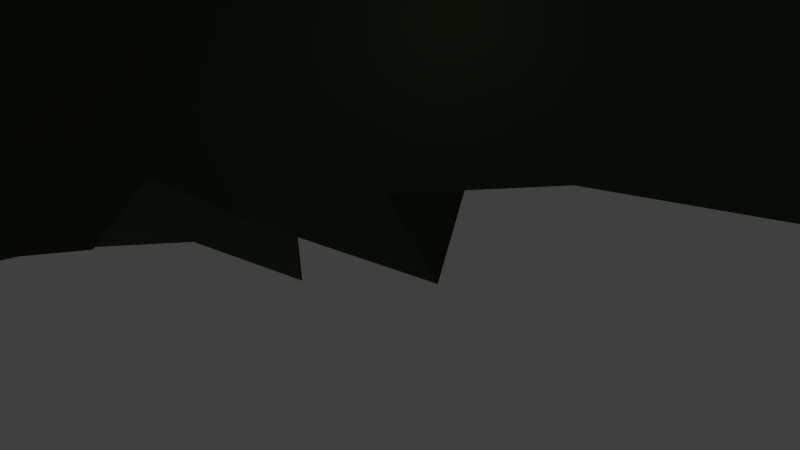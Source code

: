 # Source: monolito_03.blend  (saved by Blender 2.71.0; exported with 4.5.12 LTS)
import bpy
from mathutils import Matrix  # noqa: F401  (used for matrix-valued properties, if any)

bpy.ops.wm.read_factory_settings(use_empty=True)
scene = bpy.context.scene
scene.name = 'Scene'

# ---- collections
col_collection_1 = bpy.data.collections.new('Collection 1'); scene.collection.children.link(col_collection_1)

# ---- materials (node trees are filled in below, after node groups)
mat_material = bpy.data.materials.new('Material')
mat_material.alpha_threshold = 0.0
mat_material.use_transparent_shadow = False
mat_material.diffuse_color = (0.07383, 0.09463, 0.05239, 1.0)
mat_material.roughness = 0.5
mat_material.line_color = (0.0, 0.0, 0.0, 1.0)

# ---- material node trees

# ---- world
world_world = bpy.data.worlds.new('World'); scene.world = world_world
world_world.color = (0.05088, 0.05088, 0.05088)
world_world.use_sun_shadow = False
world_world.sun_shadow_jitter_overblur = 0.0
world_world.cycles.sampling_method = 'MANUAL'
world_world.cycles.sample_map_resolution = 256

# ---- cameras
cam_camera_002 = bpy.data.cameras.new('Camera.002')
cam_camera_002.clip_end = 100.0
cam_camera_002.lens = 35.0
cam_camera_002.sensor_width = 32.0
cam_camera_002.sensor_height = 18.0
cam_camera_002.ortho_scale = 7.314
cam_camera_002.dof.focus_distance = 0.0
cam_camera_002.dof.aperture_fstop = 128.0
cam_camera_001 = bpy.data.cameras.new('Camera.001')
cam_camera_001.clip_end = 100.0
cam_camera_001.lens = 35.0
cam_camera_001.sensor_width = 32.0
cam_camera_001.sensor_height = 18.0
cam_camera_001.ortho_scale = 7.314
cam_camera_001.dof.focus_distance = 0.0
cam_camera_001.dof.aperture_fstop = 128.0
cam_camera = bpy.data.cameras.new('Camera')
cam_camera.clip_end = 100.0
cam_camera.lens = 35.0
cam_camera.sensor_width = 32.0
cam_camera.sensor_height = 18.0
cam_camera.ortho_scale = 7.314
cam_camera.dof.focus_distance = 0.0
cam_camera.dof.aperture_fstop = 128.0

# ---- lights
light_lamp_002 = bpy.data.lights.new('Lamp.002', 'POINT')
light_lamp_002.transmission_factor = 0.0
light_lamp_002.cutoff_distance = 30.0
light_lamp_002.energy = 100.0
light_lamp_002.shadow_buffer_clip_start = 1.001
light_lamp_002.shadow_soft_size = 0.1
light_lamp_002.shadow_maximum_resolution = 0.006
light_lamp_002.use_absolute_resolution = True
light_lamp_002.cycles.use_multiple_importance_sampling = False
light_lamp_001 = bpy.data.lights.new('Lamp.001', 'POINT')
light_lamp_001.transmission_factor = 0.0
light_lamp_001.cutoff_distance = 30.0
light_lamp_001.energy = 100.0
light_lamp_001.shadow_buffer_clip_start = 1.001
light_lamp_001.shadow_soft_size = 0.1
light_lamp_001.shadow_maximum_resolution = 0.006
light_lamp_001.use_absolute_resolution = True
light_lamp_001.cycles.use_multiple_importance_sampling = False
light_lamp = bpy.data.lights.new('Lamp', 'POINT')
light_lamp.transmission_factor = 0.0
light_lamp.cutoff_distance = 30.0
light_lamp.energy = 100.0
light_lamp.shadow_buffer_clip_start = 1.001
light_lamp.shadow_soft_size = 0.1
light_lamp.shadow_maximum_resolution = 0.006
light_lamp.use_absolute_resolution = True
light_lamp.cycles.use_multiple_importance_sampling = False

# ---- meshes
me_plane_006 = bpy.data.meshes.new('Plane.006')
me_plane_006.from_pydata([(-0.3877, 0.05002, -0.1135), (-0.1377, 0.3, -0.1135), (0.3533, 0.3176, -0.0995), (0.3623, -0.45, -0.1135), (-0.1309, -0.4268, -0.1127), (-0.1617, 0.05827, -0.04456), (0.3076, 0.08287, -0.09444), (-0.3877, 0.175, -0.1135), (-0.08362, -0.3453, 0.1824), (-0.1407, 0.3303, 0.05836), (0.3602, 0.426, -0.1135), (-0.0127, 0.55, -0.1135), (-0.05075, -0.455, -0.09288), (-0.2905, 0.09146, -0.07091), (-0.07859, 0.03245, -0.008429), (0.3623, 0.175, -0.1135), (0.1178, 0.1955, 0.05652), (-0.1462, -0.06052, 0.09315), (-0.2885, 0.1973, -0.07017), (-0.1002, 0.4635, 0.03657), (-0.1067, 0.1927, 0.0159), (-0.3252, 0.3, -0.1135), (0.02539, 0.2995, 0.1341), (-0.06881, -0.3114, 0.2388), (0.233, -0.2624, 0.03682), (-0.3209, 0.07003, -0.1131), (-0.1219, 0.03766, -0.01612), (0.3629, 0.2579, -0.1138), (0.288, -0.01098, -0.04089), (0.199, 0.3676, 0.04343), (0.0286, 0.1066, -0.01259), (-0.2145, -0.1965, -0.05812), (-0.1088, 0.368, 0.09152), (-0.042, 0.3903, 0.1144), (0.3631, 0.3731, -0.1139), (-0.1377, 0.3625, -0.1135), (-0.1533, -0.3809, -0.08648), (-0.2002, -0.45, -0.1135), (0.3623, 0.1125, -0.1135), (0.1626, 0.04104, -0.00931), (0.1332, 0.2397, 0.1023), (0.149, 0.116, 0.006424), (0.2333, 0.204, -0.003309), (-0.1237, -0.08765, 0.1675), (-0.3467, 0.1781, -0.1132), (-0.2181, 0.1827, -0.04333), (-0.294, -0.3875, -0.1135), (0.1046, -0.2896, 0.2019), (0.06565, -0.387, 0.1045), (-0.1372, 0.3948, 0.05139), (0.1699, 0.5108, -0.007072), (0.4874, -0.1659, -0.1127), (-0.1372, 0.269, 0.04956), (-0.08634, 0.1866, -0.0522), (-0.1373, 0.2476, -0.01698), (0.4248, -0.3875, -0.1135), (-0.1423, 0.394, -0.008064), (-0.1065, 0.4875, -0.1135), (0.2734, -0.3591, -0.04362), (-0.01166, -0.3219, 0.2496), (-0.2032, -0.1204, -0.07348), (-0.09928, -0.1212, 0.2086), (-0.2017, -0.1491, 0.09176), (0.0506, 0.1085, 0.0175), (0.3954, 0.01047, -0.1036), (-0.09686, -0.01836, 0.09661), (-0.241, 0.2423, -0.07239), (-0.05285, 0.503, 0.02137), (-0.1016, 0.2679, 0.08662), (-0.3565, 0.3, -0.1135), (-0.06791, -0.2624, 0.2483), (-0.1146, 0.3081, -0.1014), (-0.02688, 0.009092, 0.08512), (0.3623, 0.5188, -0.1135), (0.1151, 0.5513, -0.09981), (0.3623, -0.4812, -0.1135), (0.3935, -0.45, -0.1135), (-0.2189, -0.2291, 0.03844), (-0.3565, 0.05002, -0.1135), (0.1385, 0.3335, 0.1049), (-0.01791, 0.1551, 0.05291), (-0.09174, -0.3684, 0.1526), (-0.1377, 0.4875, -0.1135), (0.2442, -0.4454, -0.09753), (-0.1961, -0.1141, -0.01463), (-0.05368, 0.05819, -0.02572), (0.0717, -0.1555, 0.2175), (0.1, -0.06067, 0.1421), (-0.003127, 0.1939, 0.07069), (-0.2765, 0.03617, -0.09621), (-0.294, -0.3562, -0.1135), (0.06405, -0.289, 0.2401), (-0.1052, 0.4241, -0.1135), (0.4873, -0.3562, -0.1135), (0.4131, -0.2748, -0.09747), (-0.1873, -0.2421, 0.1812), (-0.1056, 0.219, 0.05228), (0.3935, 0.175, -0.1135), (-0.02761, 0.2429, 0.1011), (0.008462, -0.2726, 0.2591), (-0.06895, -0.05912, 0.1681), (0.3623, 0.4875, -0.1135), (0.1888, 0.5502, -0.114), (-0.0752, 0.55, -0.1135), (0.1437, -0.4559, -0.07639), (-0.2075, -0.2932, 0.01857), (-0.3877, 0.08127, -0.1135), (-0.1449, -0.2063, 0.2158), (0.331, 0.55, -0.1135), (0.07112, 0.5514, -0.1144), (0.4327, -0.34, -0.1123), (-0.169, -0.45, -0.1135), (-0.01604, -0.4541, -0.05084), (-0.1367, 0.09643, -0.04335), (-0.2153, -0.1687, 0.02487), (0.2959, 0.1375, -0.1132), (0.2324, -0.1085, 0.03733), (0.4873, -0.04373, -0.1135), (0.456, -0.04373, -0.1137), (0.0663, -0.221, 0.2417), (0.15, -0.08193, 0.1144), (0.1543, 0.06885, -0.03093), (0.3605, 0.2067, -0.1135), (-0.1834, -0.1779, 0.1723), (-0.2543, -0.1226, -0.1134), (-0.2418, -0.2719, -0.1134), (-0.1851, -0.3288, -0.1034), (0.1035, -0.2947, 0.1676), (0.04548, -0.3504, 0.1571), (0.202, -0.3384, 0.02875), (-0.1249, 0.4373, -0.003548), (0.1115, 0.497, 0.03835), (-0.1789, -0.3041, 0.1634), (-0.1049, -0.417, 0.01985), (-0.08939, 0.06196, -0.01182), (-0.0652, 0.2168, 0.07556), (-0.419, 0.175, -0.1135), (0.4248, 0.08127, -0.1135), (0.3935, 0.1125, -0.1135), (-0.04893, 0.1526, 0.03025), (-0.04102, 0.1045, -0.03912), (0.01516, 0.1019, -0.05817), (-0.08846, 0.1346, -0.04456), (-0.114, 0.07256, -0.02859), (-0.08477, 0.1129, -0.04367), (-0.1503, 0.2976, 0.001875), (-0.07292, -0.4144, 0.06453), (-0.1112, -0.4272, -0.1022), (-0.2116, -0.22, 0.1235), (-0.2006, -0.2995, 0.1032), (0.4248, -0.4187, -0.1135), (0.456, -0.3875, -0.1135), (0.09949, 0.5813, -0.1131), (0.2605, 0.4199, -0.01266), (0.04066, 0.4598, 0.07989), (-0.2315, 0.3625, -0.1135), (-0.3252, 0.3313, -0.1135), (-0.091, 0.4318, 0.07986), (-0.1069, 0.3732, -0.1142), (-0.0752, 0.5188, -0.1135), (0.3131, -0.3814, -0.08197), (0.1753, -0.3854, 0.009825), (-0.01743, -0.3487, 0.2137), (0.03486, -0.3219, 0.2411), (-0.1064, -0.5124, -0.1141), (-0.2084, -0.3253, -0.1134), (-0.2002, -0.4187, -0.1135), (-0.2315, -0.3875, -0.1135), (-0.3252, -0.3562, -0.1135), (-0.07273, -0.4532, -0.1128), (-0.1629, 0.1314, -0.02517), (-0.357, 0.1223, -0.1135), (-0.2997, 0.1197, -0.0713), (-0.3565, 0.2375, -0.1135), (-0.3057, 0.2493, -0.1124), (-0.3252, 0.01877, -0.1135), (-0.1212, 0.001994, -0.02795), (-0.1431, -0.02111, -0.03307), (0.2307, 0.1144, -0.06259), (0.05816, 0.1565, 0.05573), (0.06142, 0.0662, -0.01529), (0.09797, 0.1182, 0.02541), (0.135, -0.1414, 0.1528), (-0.06385, -0.1824, 0.2433), (0.01095, -0.222, 0.2582), (0.4127, -0.05795, -0.09662), (0.3275, -0.08982, -0.04365), (0.4248, 0.01877, -0.1131), (0.456, 0.01876, -0.1144), (0.1178, -0.01644, 0.08929), (0.2556, 0.2801, 0.002806), (-0.1849, -0.01701, -0.08818), (-0.2002, -0.2955, -0.08293), (0.2911, -0.4683, -0.1127), (0.331, -0.5124, -0.1144), (0.1532, -0.2967, 0.1158), (0.2685, 0.55, -0.1135), (0.2125, 0.4788, -0.005267), (0.331, 0.5188, -0.1135), (-0.1513, -0.2461, 0.2163), (-0.1428, -0.3044, 0.2013), (-0.1093, -0.2799, 0.2219), (-0.0417, 0.2903, 0.1223), (0.236, 0.5489, -0.1135), (-0.0265, 0.4954, 0.05246), (0.01755, 0.5476, -0.1134), (-0.2092, -0.2815, -0.1101), (-0.2243, -0.1818, -0.09557), (-0.04035, -0.479, -0.1138), (-0.2287, 0.2945, -0.1134), (-0.1669, -0.03384, -0.07404), (-0.2414, -0.01485, -0.1134), (-0.2297, 0.02417, -0.0738), (0.1935, 0.2479, 0.04089), (0.1914, -0.02023, 0.02819), (0.02645, -0.05868, 0.1699), (0.1036, -0.183, 0.2064), (0.04067, 0.2309, 0.1182), (-0.007466, 0.2628, 0.123), (0.1879, 0.1565, -0.003653), (-0.3565, 0.01877, -0.1135), (-0.218, -0.0639, -0.1131), (-0.3877, 0.2375, -0.1135), (-0.1065, -0.4812, -0.1135), (-0.2315, -0.4187, -0.1135), (0.0446, -0.3451, 0.196), (0.04552, -0.4155, 0.05968), (0.2053, -0.4225, -0.05608), (0.1181, -0.3534, 0.1076), (-0.0897, 0.4822, -0.01827), (-0.1065, 0.5188, -0.1135), (-0.2315, 0.3313, -0.1135), (0.3935, 0.4875, -0.1135), (0.008125, 0.5309, 0.00119), (0.06585, 0.3382, 0.127), (0.01117, 0.3919, 0.1181), (0.1467, 0.3987, 0.08026), (0.2685, 0.5813, -0.1135), (-0.0127, 0.5813, -0.1135), (0.3451, -0.2594, -0.05608), (0.3935, -0.4187, -0.1135), (-0.1782, -0.3529, 0.01422), (-0.1369, -0.3605, 0.1398), (-0.1112, 0.2176, -0.05626), (-0.1104, 0.276, -0.0948), (-0.005367, 0.0659, -0.01821), (-0.06675, 0.1522, 0.005909), (0.3936, 0.3165, -0.1133), (0.3935, 0.08127, -0.1135), (-0.419, 0.08127, -0.1135), (-0.04395, 0.1438, -0.06665), (-0.1647, -0.3586, 0.08892), (0.456, -0.3562, -0.1135), (0.4538, -0.1666, -0.1078), (0.08002, 0.3918, 0.1121), (0.1284, 0.529, -0.008303), (0.1661, -0.4787, -0.1071), (-0.211, 0.1455, -0.03175), (-0.09732, 0.03149, -0.03068), (0.06238, 0.254, 0.1276), (0.01578, -0.1593, 0.2373), (0.06084, 0.004015, 0.09157), (-0.1841, 0.02489, -0.05809), (-0.169, -0.4812, -0.1135), (0.331, -0.4812, -0.1135), (0.1387, -0.251, 0.1491)], [], [(264, 75, 3, 193), (233, 74, 109), (263, 223, 4, 111), (115, 38, 15, 122), (262, 177, 5), (190, 27, 2), (189, 39, 261), (259, 40, 79), (181, 219, 16), (104, 256, 193, 83), (258, 65, 14), (123, 43, 17), (172, 257, 18), (255, 50, 203, 102), (205, 11, 103), (249, 171, 7, 136), (34, 10, 153), (246, 139, 135, 96), (106, 171, 249), (85, 245, 141, 140), (141, 245, 180, 30), (190, 2, 34, 153), (134, 140, 144), (243, 20, 54), (240, 150, 55), (110, 93, 51), (233, 255, 102, 74), (92, 158, 56, 130), (154, 131, 204), (158, 71, 145, 56), (161, 227, 160, 58), (228, 161, 129), (163, 225, 127, 47), (226, 227, 48), (173, 174, 21, 69), (262, 5, 257), (25, 172, 171), (220, 175, 25, 78), (44, 174, 173), (207, 31, 60), (216, 182, 120, 87), (123, 61, 43), (107, 70, 183), (219, 115, 42), (6, 115, 178), (218, 259, 22), (217, 16, 40), (183, 70, 99, 184), (87, 120, 214, 189), (40, 213, 29, 79), (186, 28, 214), (190, 42, 122, 27), (52, 68, 32, 9), (221, 191, 211), (208, 256, 112), (207, 192, 31), (205, 233, 109), (19, 204, 67), (135, 88, 98), (96, 68, 52), (132, 200, 199, 95), (200, 8, 201), (242, 200, 132), (242, 81, 200), (197, 10, 196, 203), (153, 10, 197), (197, 203, 50), (204, 33, 235, 154), (157, 33, 204), (47, 127, 195, 265), (157, 204, 19), (229, 67, 205), (228, 129, 195), (206, 165, 126, 192), (126, 105, 192), (165, 206, 125), (211, 191, 262, 212), (125, 206, 207), (18, 45, 66), (221, 210, 191), (221, 60, 210), (211, 212, 89), (120, 116, 186, 214), (43, 61, 100), (17, 43, 65), (16, 42, 213), (185, 118, 188, 64), (260, 86, 87, 215), (51, 117, 118), (64, 187, 6), (239, 186, 116), (94, 185, 239), (100, 61, 260, 215), (100, 215, 261, 72), (91, 47, 216, 119), (99, 91, 119), (183, 184, 260), (24, 116, 265), (47, 265, 182, 216), (63, 180, 121, 181), (216, 87, 86), (88, 16, 217), (98, 217, 218), (30, 63, 179, 80), (261, 121, 180), (180, 63, 30), (80, 179, 88), (41, 121, 6, 178), (210, 60, 84, 177), (39, 6, 121), (41, 178, 219), (123, 95, 199, 107), (177, 17, 176), (148, 95, 123), (114, 148, 62), (0, 78, 25, 106), (124, 221, 175), (31, 77, 114), (124, 207, 221), (44, 18, 174), (89, 13, 25), (59, 162, 225, 163), (171, 44, 7), (262, 257, 13), (212, 262, 13), (223, 169, 4), (164, 169, 223), (90, 125, 168), (111, 4, 166), (166, 165, 167), (164, 194, 256), (225, 128, 228, 127), (23, 8, 162, 59), (226, 104, 83, 227), (8, 128, 162), (23, 59, 70), (8, 81, 48, 128), (227, 83, 193, 160), (193, 3, 110), (56, 145, 9, 49), (48, 161, 228), (92, 229, 205), (57, 159, 230), (1, 71, 158, 35), (21, 174, 231, 156), (158, 92, 82), (32, 202, 33), (32, 157, 49), (204, 131, 255, 233), (209, 155, 231), (247, 232, 34), (254, 131, 154), (22, 234, 254, 235), (22, 259, 234), (33, 22, 235), (79, 29, 153, 236), (190, 153, 29), (205, 109, 152, 238), (102, 237, 152), (129, 58, 94, 239), (58, 160, 110, 94), (3, 76, 240), (105, 149, 148, 77), (251, 132, 149), (241, 149, 105), (169, 12, 133, 147), (12, 112, 146, 133), (4, 169, 147), (147, 251, 241), (112, 104, 226), (243, 54, 145, 244), (20, 52, 54), (53, 20, 243), (26, 258, 134, 143), (113, 5, 26, 143), (143, 144, 113), (170, 142, 53, 243), (170, 113, 144, 142), (246, 140, 141, 139), (72, 180, 245), (85, 65, 245), (246, 96, 20), (15, 97, 247, 122), (6, 187, 248, 115), (248, 138, 38), (149, 132, 95, 148), (187, 137, 248), (250, 20, 53), (144, 250, 142), (140, 246, 250), (52, 9, 145), (146, 226, 81), (133, 242, 251), (55, 151, 252, 110), (234, 79, 236, 254), (94, 110, 253), (166, 4, 36, 165), (56, 49, 130), (161, 58, 129), (59, 163, 99), (163, 47, 91), (44, 171, 172, 18), (169, 208, 12), (164, 208, 169), (257, 243, 45), (175, 211, 89, 25), (13, 257, 172), (174, 66, 209), (60, 114, 84), (125, 124, 175), (184, 119, 86, 260), (221, 211, 175), (62, 123, 17), (179, 181, 16), (181, 41, 219), (215, 87, 189, 261), (214, 28, 6, 39), (253, 118, 185), (191, 210, 177, 262), (65, 100, 72), (66, 244, 1, 209), (243, 244, 66), (105, 77, 192), (194, 264, 193), (101, 73, 198), (199, 201, 107), (202, 98, 218), (112, 256, 104), (28, 64, 6), (253, 51, 118), (182, 116, 120), (257, 170, 243), (36, 241, 126), (99, 163, 91), (128, 48, 228), (130, 49, 19), (252, 93, 110), (250, 246, 20), (135, 80, 88), (244, 145, 71), (107, 201, 23, 70), (20, 96, 52), (110, 240, 55), (236, 153, 197), (82, 92, 57), (160, 193, 110), (70, 59, 99), (224, 166, 167), (170, 5, 113), (222, 44, 173), (174, 18, 66), (123, 107, 61), (84, 62, 17), (177, 176, 26), (177, 84, 17), (88, 179, 16), (181, 121, 41), (265, 116, 182), (99, 119, 184), (239, 185, 186), (189, 214, 39), (127, 228, 195), (195, 129, 24), (10, 101, 198), (201, 8, 23), (96, 135, 68), (202, 135, 98), (68, 135, 202), (200, 81, 8), (131, 197, 50), (236, 197, 131), (229, 19, 67), (205, 67, 233), (126, 241, 105), (206, 192, 207), (12, 208, 112), (208, 164, 256), (45, 243, 66), (89, 212, 13), (65, 43, 100), (14, 65, 85), (213, 42, 190), (40, 16, 213), (186, 185, 28), (28, 185, 64), (185, 94, 253), (24, 239, 116), (61, 183, 260), (119, 216, 86), (98, 88, 217), (202, 218, 22), (218, 217, 259), (261, 39, 121), (72, 261, 180), (16, 219, 42), (219, 178, 115), (5, 177, 26), (62, 148, 123), (114, 77, 148), (84, 114, 62), (175, 168, 125), (60, 31, 114), (124, 125, 207), (221, 207, 60), (7, 44, 222), (25, 13, 172), (106, 25, 171), (18, 257, 45), (90, 165, 125), (37, 111, 166), (90, 167, 165), (46, 167, 90), (162, 128, 225), (81, 226, 48), (48, 227, 161), (57, 92, 205), (92, 130, 229), (229, 130, 19), (35, 158, 82), (9, 32, 49), (19, 49, 157), (174, 209, 231), (155, 1, 35), (209, 1, 155), (10, 232, 101), (2, 247, 34), (34, 232, 10), (254, 236, 131), (235, 254, 154), (234, 259, 79), (33, 202, 22), (102, 203, 237), (74, 102, 152), (203, 196, 237), (109, 74, 152), (11, 205, 238), (24, 129, 239), (110, 3, 240), (251, 242, 132), (241, 251, 149), (4, 147, 36), (36, 147, 241), (146, 112, 226), (133, 146, 242), (242, 146, 81), (1, 244, 71), (143, 134, 144), (258, 14, 134), (65, 72, 245), (134, 85, 140), (134, 14, 85), (122, 247, 27), (2, 27, 247), (115, 248, 38), (139, 80, 135), (139, 141, 80), (141, 30, 80), (142, 250, 53), (144, 140, 250), (54, 52, 145), (147, 133, 251), (253, 110, 51), (131, 50, 255), (157, 32, 33), (159, 205, 103), (57, 205, 159), (256, 194, 193), (165, 36, 126), (5, 170, 257), (61, 107, 183), (26, 176, 258), (176, 17, 258), (258, 17, 65), (42, 115, 122), (179, 63, 181), (259, 217, 40), (64, 188, 187), (29, 213, 190), (192, 77, 31), (265, 195, 24), (67, 204, 233), (196, 198, 108), (10, 198, 196), (199, 200, 201), (32, 68, 202)])
me_plane_006.materials.append(mat_material)
me_plane_006.use_remesh_preserve_volume = False
me_plane_006.use_remesh_preserve_attributes = False
me_plane_006.use_mirror_vertex_groups = False
me_plane_006.update()

# ---- objects
ob_plane_003 = bpy.data.objects.new('Plane.003', me_plane_006)
ob_lamp_002 = bpy.data.objects.new('Lamp.002', light_lamp_002)
ob_camera_002 = bpy.data.objects.new('Camera.002', cam_camera_002)
ob_camera_001 = bpy.data.objects.new('Camera.001', cam_camera_001)
ob_lamp_001 = bpy.data.objects.new('Lamp.001', light_lamp_001)
ob_lamp = bpy.data.objects.new('Lamp', light_lamp)
ob_camera = bpy.data.objects.new('Camera', cam_camera)

# ---- transforms, parenting, visibility, modifiers, constraints
ob_plane_003.location = (0.0, 0.0, 0.0)
ob_plane_003.scale = (250.0, 250.0, 260.0)
ob_plane_003.lineart.crease_threshold = 0.0
ob_lamp_002.location = (4.076, 267.3, 5.904)
ob_lamp_002.rotation_euler = (0.6503, 0.05522, 1.866)
ob_lamp_002.lock_rotations_4d = False
ob_lamp_002.empty_display_type = 'ARROWS'
ob_lamp_002.color = (0.0, 0.0, 0.0, 0.0)
ob_lamp_002.lineart.crease_threshold = 0.0
ob_camera_002.location = (0.0, 206.3, 6.0)
ob_camera_002.rotation_euler = (1.396, -2.26e-06, 0.0)
ob_camera_002.lock_rotations_4d = False
ob_camera_002.empty_display_type = 'ARROWS'
ob_camera_002.color = (0.0, 0.0, 0.0, 0.0)
ob_camera_002.display_type = 'WIRE'
ob_camera_002.lineart.crease_threshold = 0.0
ob_camera_001.location = (0.0, 74.22, 6.0)
ob_camera_001.rotation_euler = (1.396, -2.26e-06, 0.0)
ob_camera_001.lock_rotations_4d = False
ob_camera_001.empty_display_type = 'ARROWS'
ob_camera_001.color = (0.0, 0.0, 0.0, 0.0)
ob_camera_001.display_type = 'WIRE'
ob_camera_001.lineart.crease_threshold = 0.0
ob_lamp_001.location = (4.076, 135.2, 5.904)
ob_lamp_001.rotation_euler = (0.6503, 0.05522, 1.866)
ob_lamp_001.lock_rotations_4d = False
ob_lamp_001.empty_display_type = 'ARROWS'
ob_lamp_001.color = (0.0, 0.0, 0.0, 0.0)
ob_lamp_001.lineart.crease_threshold = 0.0
ob_lamp.location = (4.076, 1.005, 5.904)
ob_lamp.rotation_euler = (0.6503, 0.05522, 1.866)
ob_lamp.lock_rotations_4d = False
ob_lamp.empty_display_type = 'ARROWS'
ob_lamp.color = (0.0, 0.0, 0.0, 0.0)
ob_lamp.lineart.crease_threshold = 0.0
ob_camera.location = (0.0, -60.0, 6.0)
ob_camera.rotation_euler = (1.396, -2.26e-06, 0.0)
ob_camera.lock_rotations_4d = False
ob_camera.empty_display_type = 'ARROWS'
ob_camera.color = (0.0, 0.0, 0.0, 0.0)
ob_camera.display_type = 'WIRE'
ob_camera.lineart.crease_threshold = 0.0

# ---- collection membership
col_collection_1.objects.link(ob_plane_003)
col_collection_1.objects.link(ob_lamp_002)
col_collection_1.objects.link(ob_camera_002)
col_collection_1.objects.link(ob_camera_001)
col_collection_1.objects.link(ob_lamp_001)
col_collection_1.objects.link(ob_lamp)
col_collection_1.objects.link(ob_camera)

# ---- scene / render settings (as saved in the file)
scene.camera = ob_camera
scene.frame_start = 1; scene.frame_end = 250; scene.frame_set(0)
scene.render.engine = 'BLENDER_EEVEE_NEXT'
scene.render.resolution_percentage = 50
scene.render.dither_intensity = 0.0
scene.cycles.use_denoising = False
scene.cycles.samples = 10
scene.cycles.sampling_pattern = 'TABULATED_SOBOL'
scene.cycles.light_sampling_threshold = 0.0
scene.cycles.use_adaptive_sampling = False
scene.cycles.use_light_tree = False
scene.cycles.blur_glossy = 0.0
scene.cycles.volume_bounces = 1
scene.cycles.pixel_filter_type = 'GAUSSIAN'
scene.cycles.sample_clamp_indirect = 0.0
scene.view_settings.view_transform = 'Standard'
bpy.context.view_layer.update()

